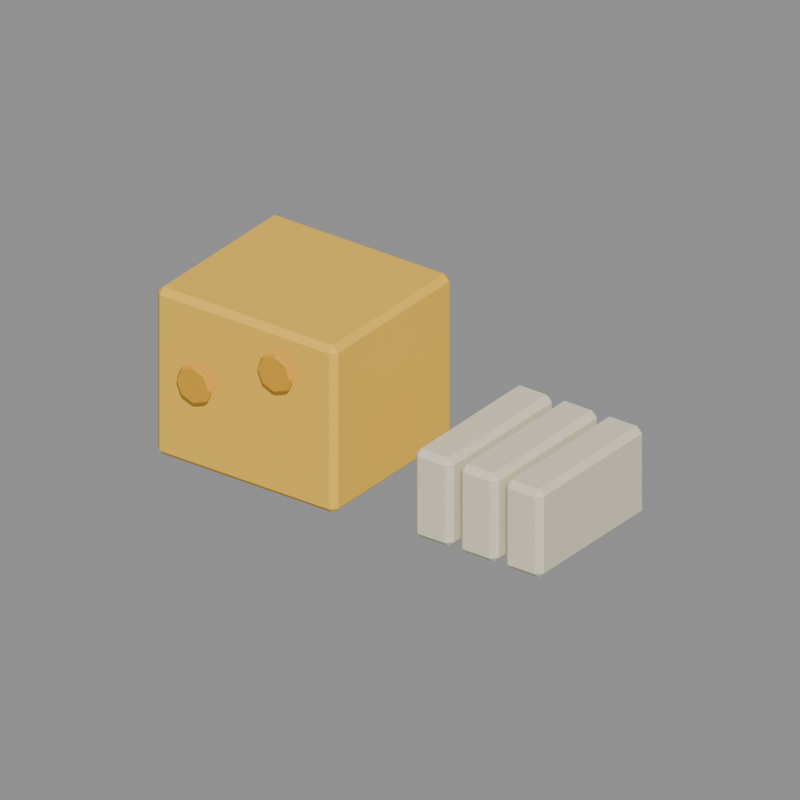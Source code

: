 # Source: cheese_bread.blend  (saved by Blender 5.2.44; exported with 4.5.12 LTS)
import bpy
from mathutils import Matrix  # noqa: F401  (used for matrix-valued properties, if any)

bpy.ops.wm.read_factory_settings(use_empty=True)
scene = bpy.context.scene
scene.name = 'Asset_cheese_bread'

# ---- materials (node trees are filled in below, after node groups)
mat_main_yellow2 = bpy.data.materials.new('Main_yellow2')
mat_main_yellow2.diffuse_color = (1.0, 0.5972, 0.05613, 1.0)
mat_main_yellow = bpy.data.materials.new('Main_yellow')
mat_main_yellow.diffuse_color = (0.7991, 0.402, 0.01938, 1.0)
mat_main_cream = bpy.data.materials.new('Main_cream')
mat_main_cream.diffuse_color = (0.855, 0.7682, 0.5711, 1.0)

# ---- material node trees
mat_main_yellow2.use_nodes = True; mat_main_yellow2.node_tree.nodes.clear()
_N = mat_main_yellow2.node_tree.nodes; _L = mat_main_yellow2.node_tree.links
n0 = _N.new('ShaderNodeBsdfPrincipled'); n0.name = 'Principled BSDF'; n0.location = (-200, 100)
n0.inputs[0].default_value = (1.0, 0.5972, 0.05613, 1.0)
n0.inputs[2].default_value = 0.73
n0.inputs[10].default_value = 0.005
n1 = _N.new('ShaderNodeOutputMaterial'); n1.name = 'Material Output'; n1.location = (200, 100)
_L.new(n0.outputs[0], n1.inputs[0])
n1.is_active_output = True
mat_main_yellow.use_nodes = True; mat_main_yellow.node_tree.nodes.clear()
_N = mat_main_yellow.node_tree.nodes; _L = mat_main_yellow.node_tree.links
n0 = _N.new('ShaderNodeBsdfPrincipled'); n0.name = 'Principled BSDF'; n0.location = (-200, 100)
n0.inputs[0].default_value = (0.7991, 0.402, 0.01938, 1.0)
n0.inputs[2].default_value = 0.73
n0.inputs[10].default_value = 0.005
n1 = _N.new('ShaderNodeOutputMaterial'); n1.name = 'Material Output'; n1.location = (200, 100)
_L.new(n0.outputs[0], n1.inputs[0])
n1.is_active_output = True
mat_main_cream.use_nodes = True; mat_main_cream.node_tree.nodes.clear()
_N = mat_main_cream.node_tree.nodes; _L = mat_main_cream.node_tree.links
n0 = _N.new('ShaderNodeBsdfPrincipled'); n0.name = 'Principled BSDF'; n0.location = (-200, 100)
n0.inputs[0].default_value = (0.855, 0.7682, 0.5711, 1.0)
n0.inputs[2].default_value = 0.73
n0.inputs[10].default_value = 0.005
n1 = _N.new('ShaderNodeOutputMaterial'); n1.name = 'Material Output'; n1.location = (200, 100)
_L.new(n0.outputs[0], n1.inputs[0])
n1.is_active_output = True

# ---- cameras
cam_review_cheese_bread = bpy.data.cameras.new('Review_cheese_bread')
cam_review_cheese_bread.type = 'ORTHO'
cam_review_cheese_bread.ortho_scale = 0.7157

# ---- meshes
me_cheese_bread_body_yellow2_001 = bpy.data.meshes.new('cheese_bread_body_yellow2.001')
me_cheese_bread_body_yellow2_001.from_pydata([(-0.194, -0.09, 0.006), (-0.2, -0.084, 0.006), (-0.194, -0.084, 0.0), (-0.006, -0.09, 0.006), (-0.006, -0.084, 0.0), (0.0, -0.084, 0.006), (-0.006, 0.09, 0.006), (0.0, 0.084, 0.006), (-0.006, 0.084, 0.0), (-0.2, 0.084, 0.006), (-0.194, 0.09, 0.006), (-0.194, 0.084, 0.0), (-0.2, -0.084, 0.164), (-0.194, -0.09, 0.164), (-0.194, -0.084, 0.17), (-0.006, -0.09, 0.164), (0.0, -0.084, 0.164), (-0.006, -0.084, 0.17), (0.0, 0.084, 0.164), (-0.006, 0.09, 0.164), (-0.006, 0.084, 0.17), (-0.2, 0.084, 0.164), (-0.194, 0.084, 0.17), (-0.194, 0.09, 0.164)], [], [(0, 1, 2), (3, 4, 5), (6, 7, 8), (9, 10, 11), (12, 13, 14), (15, 16, 17), (18, 19, 20), (21, 22, 23), (4, 0, 2), (9, 2, 1), (11, 6, 8), (8, 5, 4), (22, 12, 14), (15, 14, 13), (18, 17, 16), (23, 20, 19), (13, 1, 0), (16, 3, 5), (19, 7, 6), (21, 10, 9), (3, 13, 0), (11, 4, 2), (1, 21, 9), (7, 16, 5), (10, 19, 6), (17, 22, 14), (4, 3, 0), (9, 11, 2), (11, 10, 6), (8, 7, 5), (22, 21, 12), (15, 17, 14), (18, 20, 17), (23, 22, 20), (13, 12, 1), (16, 15, 3), (19, 18, 7), (21, 23, 10), (3, 15, 13), (11, 8, 4), (1, 12, 21), (7, 18, 16), (10, 23, 19), (17, 20, 22)])
me_cheese_bread_body_yellow2_001.materials.append(mat_main_yellow2)
me_cheese_bread_body_yellow2_001.update()
me_cheese_bread_body_yellow_001 = bpy.data.meshes.new('cheese_bread_body_yellow.001')
me_cheese_bread_body_yellow_001.from_pydata([(-0.131, -0.0975, 0.08769), (-0.1327, -0.095, 0.09), (-0.131, -0.0975, 0.09231), (-0.1378, -0.095, 0.1022), (-0.1382, -0.0975, 0.1051), (-0.1349, -0.0975, 0.1018), (-0.15, -0.095, 0.1073), (-0.1523, -0.0975, 0.109), (-0.1477, -0.0975, 0.109), (-0.1622, -0.095, 0.1022), (-0.1651, -0.0975, 0.1018), (-0.1618, -0.0975, 0.1051), (-0.1673, -0.095, 0.09), (-0.169, -0.0975, 0.08769), (-0.169, -0.0975, 0.09231), (-0.1622, -0.095, 0.07777), (-0.1618, -0.0975, 0.0749), (-0.1651, -0.0975, 0.07817), (-0.15, -0.095, 0.07271), (-0.1477, -0.0975, 0.07096), (-0.1523, -0.0975, 0.07096), (-0.1378, -0.095, 0.07777), (-0.1349, -0.0975, 0.07817), (-0.1382, -0.0975, 0.0749), (-0.131, -0.0975, 0.08769), (-0.131, -0.0975, 0.09231), (-0.1327, -0.1, 0.09), (-0.1382, -0.0975, 0.1051), (-0.1378, -0.1, 0.1022), (-0.1349, -0.0975, 0.1018), (-0.1523, -0.0975, 0.109), (-0.15, -0.1, 0.1073), (-0.1477, -0.0975, 0.109), (-0.1651, -0.0975, 0.1018), (-0.1622, -0.1, 0.1022), (-0.1618, -0.0975, 0.1051), (-0.169, -0.0975, 0.08769), (-0.1673, -0.1, 0.09), (-0.169, -0.0975, 0.09231), (-0.1618, -0.0975, 0.0749), (-0.1622, -0.1, 0.07777), (-0.1651, -0.0975, 0.07817), (-0.1477, -0.0975, 0.07096), (-0.15, -0.1, 0.07271), (-0.1523, -0.0975, 0.07096), (-0.1349, -0.0975, 0.07817), (-0.1378, -0.1, 0.07777), (-0.1382, -0.0975, 0.0749), (-0.04096, -0.0975, 0.1277), (-0.04271, -0.095, 0.13), (-0.04096, -0.0975, 0.1323), (-0.04777, -0.095, 0.1422), (-0.04817, -0.0975, 0.1451), (-0.0449, -0.0975, 0.1418), (-0.06, -0.095, 0.1473), (-0.06231, -0.0975, 0.149), (-0.05769, -0.0975, 0.149), (-0.07223, -0.095, 0.1422), (-0.0751, -0.0975, 0.1418), (-0.07183, -0.0975, 0.1451), (-0.07729, -0.095, 0.13), (-0.07904, -0.0975, 0.1277), (-0.07904, -0.0975, 0.1323), (-0.07223, -0.095, 0.1178), (-0.07183, -0.0975, 0.1149), (-0.0751, -0.0975, 0.1182), (-0.06, -0.095, 0.1127), (-0.05769, -0.0975, 0.111), (-0.06231, -0.0975, 0.111), (-0.04777, -0.095, 0.1178), (-0.0449, -0.0975, 0.1182), (-0.04817, -0.0975, 0.1149), (-0.04096, -0.0975, 0.1277), (-0.04096, -0.0975, 0.1323), (-0.04271, -0.1, 0.13), (-0.04817, -0.0975, 0.1451), (-0.04777, -0.1, 0.1422), (-0.0449, -0.0975, 0.1418), (-0.06231, -0.0975, 0.149), (-0.06, -0.1, 0.1473), (-0.05769, -0.0975, 0.149), (-0.0751, -0.0975, 0.1418), (-0.07223, -0.1, 0.1422), (-0.07183, -0.0975, 0.1451), (-0.07904, -0.0975, 0.1277), (-0.07729, -0.1, 0.13), (-0.07904, -0.0975, 0.1323), (-0.07183, -0.0975, 0.1149), (-0.07223, -0.1, 0.1178), (-0.0751, -0.0975, 0.1182), (-0.05769, -0.0975, 0.111), (-0.06, -0.1, 0.1127), (-0.06231, -0.0975, 0.111), (-0.0449, -0.0975, 0.1182), (-0.04777, -0.1, 0.1178), (-0.04817, -0.0975, 0.1149)], [], [(0, 1, 2), (3, 4, 5), (6, 7, 8), (9, 10, 11), (12, 13, 14), (15, 16, 17), (18, 19, 20), (21, 22, 23), (24, 25, 26), (27, 28, 29), (30, 31, 32), (33, 34, 35), (36, 37, 38), (39, 40, 41), (42, 43, 44), (45, 46, 47), (48, 49, 50), (51, 52, 53), (54, 55, 56), (57, 58, 59), (60, 61, 62), (63, 64, 65), (66, 67, 68), (69, 70, 71), (72, 73, 74), (75, 76, 77), (78, 79, 80), (81, 82, 83), (84, 85, 86), (87, 88, 89), (90, 91, 92), (93, 94, 95), (3, 2, 1), (25, 28, 26), (3, 8, 4), (32, 28, 27), (6, 11, 7), (35, 31, 30), (9, 14, 10), (38, 34, 33), (15, 13, 12), (36, 40, 37), (18, 16, 15), (39, 43, 40), (21, 19, 18), (42, 46, 43), (0, 21, 1), (46, 24, 26), (49, 53, 50), (77, 74, 73), (51, 56, 52), (80, 76, 75), (57, 55, 54), (78, 82, 79), (60, 58, 57), (86, 82, 81), (63, 61, 60), (89, 85, 84), (66, 64, 63), (87, 91, 88), (66, 71, 67), (95, 91, 90), (48, 69, 49), (94, 72, 74), (18, 12, 6), (43, 46, 34), (60, 54, 49), (82, 88, 94), (3, 5, 2), (25, 29, 28), (3, 6, 8), (32, 31, 28), (6, 9, 11), (35, 34, 31), (9, 12, 14), (38, 37, 34), (15, 17, 13), (36, 41, 40), (18, 20, 16), (39, 44, 43), (21, 23, 19), (42, 47, 46), (0, 22, 21), (46, 45, 24), (49, 51, 53), (77, 76, 74), (51, 54, 56), (80, 79, 76), (57, 59, 55), (78, 83, 82), (60, 62, 58), (86, 85, 82), (63, 65, 61), (89, 88, 85), (66, 68, 64), (87, 92, 91), (66, 69, 71), (95, 94, 91), (48, 70, 69), (94, 93, 72), (1, 21, 18), (18, 15, 12), (12, 9, 6), (6, 3, 1), (1, 18, 6), (46, 26, 28), (28, 31, 46), (31, 34, 46), (34, 37, 40), (40, 43, 34), (49, 69, 66), (66, 63, 49), (63, 60, 49), (60, 57, 54), (54, 51, 49), (94, 74, 82), (74, 76, 82), (76, 79, 82), (82, 85, 88), (88, 91, 94)])
me_cheese_bread_body_yellow_001.materials.append(mat_main_yellow)
me_cheese_bread_body_yellow_001.update()
me_cheese_bread_body_cream_001 = bpy.data.meshes.new('cheese_bread_body_cream.001')
me_cheese_bread_body_cream_001.from_pydata([(0.085, -0.08, 0.006), (0.079, -0.074, 0.006), (0.085, -0.074, 0.0), (0.115, -0.08, 0.006), (0.115, -0.074, 0.0), (0.121, -0.074, 0.006), (0.115, 0.08, 0.006), (0.121, 0.074, 0.006), (0.115, 0.074, 0.0), (0.079, 0.074, 0.006), (0.085, 0.08, 0.006), (0.085, 0.074, 0.0), (0.079, -0.074, 0.084), (0.085, -0.08, 0.084), (0.085, -0.074, 0.09), (0.115, -0.08, 0.084), (0.121, -0.074, 0.084), (0.115, -0.074, 0.09), (0.121, 0.074, 0.084), (0.115, 0.08, 0.084), (0.115, 0.074, 0.09), (0.079, 0.074, 0.084), (0.085, 0.074, 0.09), (0.085, 0.08, 0.084), (0.135, -0.08, 0.006), (0.129, -0.074, 0.006), (0.135, -0.074, 0.0), (0.165, -0.08, 0.006), (0.165, -0.074, 0.0), (0.171, -0.074, 0.006), (0.165, 0.08, 0.006), (0.171, 0.074, 0.006), (0.165, 0.074, 0.0), (0.129, 0.074, 0.006), (0.135, 0.08, 0.006), (0.135, 0.074, 0.0), (0.129, -0.074, 0.084), (0.135, -0.08, 0.084), (0.135, -0.074, 0.09), (0.165, -0.08, 0.084), (0.171, -0.074, 0.084), (0.165, -0.074, 0.09), (0.171, 0.074, 0.084), (0.165, 0.08, 0.084), (0.165, 0.074, 0.09), (0.129, 0.074, 0.084), (0.135, 0.074, 0.09), (0.135, 0.08, 0.084), (0.185, -0.08, 0.006), (0.179, -0.074, 0.006), (0.185, -0.074, 0.0), (0.215, -0.08, 0.006), (0.215, -0.074, 0.0), (0.221, -0.074, 0.006), (0.215, 0.08, 0.006), (0.221, 0.074, 0.006), (0.215, 0.074, 0.0), (0.179, 0.074, 0.006), (0.185, 0.08, 0.006), (0.185, 0.074, 0.0), (0.179, -0.074, 0.084), (0.185, -0.08, 0.084), (0.185, -0.074, 0.09), (0.215, -0.08, 0.084), (0.221, -0.074, 0.084), (0.215, -0.074, 0.09), (0.221, 0.074, 0.084), (0.215, 0.08, 0.084), (0.215, 0.074, 0.09), (0.179, 0.074, 0.084), (0.185, 0.074, 0.09), (0.185, 0.08, 0.084)], [], [(0, 1, 2), (3, 4, 5), (6, 7, 8), (9, 10, 11), (12, 13, 14), (15, 16, 17), (18, 19, 20), (21, 22, 23), (24, 25, 26), (27, 28, 29), (30, 31, 32), (33, 34, 35), (36, 37, 38), (39, 40, 41), (42, 43, 44), (45, 46, 47), (48, 49, 50), (51, 52, 53), (54, 55, 56), (57, 58, 59), (60, 61, 62), (63, 64, 65), (66, 67, 68), (69, 70, 71), (4, 0, 2), (9, 2, 1), (11, 6, 8), (8, 5, 4), (22, 12, 14), (15, 14, 13), (18, 17, 16), (23, 20, 19), (13, 1, 0), (16, 3, 5), (19, 7, 6), (21, 10, 9), (28, 24, 26), (33, 26, 25), (35, 30, 32), (32, 29, 28), (46, 36, 38), (39, 38, 37), (42, 41, 40), (47, 44, 43), (37, 25, 24), (40, 27, 29), (43, 31, 30), (45, 34, 33), (52, 48, 50), (57, 50, 49), (59, 54, 56), (56, 53, 52), (70, 60, 62), (63, 62, 61), (66, 65, 64), (71, 68, 67), (61, 49, 48), (64, 51, 53), (67, 55, 54), (69, 58, 57), (3, 13, 0), (11, 4, 2), (1, 21, 9), (7, 16, 5), (10, 19, 6), (17, 22, 14), (27, 37, 24), (35, 28, 26), (25, 45, 33), (31, 40, 29), (34, 43, 30), (41, 46, 38), (51, 61, 48), (59, 52, 50), (49, 69, 57), (55, 64, 53), (58, 67, 54), (65, 70, 62), (4, 3, 0), (9, 11, 2), (11, 10, 6), (8, 7, 5), (22, 21, 12), (15, 17, 14), (18, 20, 17), (23, 22, 20), (13, 12, 1), (16, 15, 3), (19, 18, 7), (21, 23, 10), (28, 27, 24), (33, 35, 26), (35, 34, 30), (32, 31, 29), (46, 45, 36), (39, 41, 38), (42, 44, 41), (47, 46, 44), (37, 36, 25), (40, 39, 27), (43, 42, 31), (45, 47, 34), (52, 51, 48), (57, 59, 50), (59, 58, 54), (56, 55, 53), (70, 69, 60), (63, 65, 62), (66, 68, 65), (71, 70, 68), (61, 60, 49), (64, 63, 51), (67, 66, 55), (69, 71, 58), (3, 15, 13), (11, 8, 4), (1, 12, 21), (7, 18, 16), (10, 23, 19), (17, 20, 22), (27, 39, 37), (35, 32, 28), (25, 36, 45), (31, 42, 40), (34, 47, 43), (41, 44, 46), (51, 63, 61), (59, 56, 52), (49, 60, 69), (55, 66, 64), (58, 71, 67), (65, 68, 70)])
me_cheese_bread_body_cream_001.materials.append(mat_main_cream)
me_cheese_bread_body_cream_001.update()

# ---- objects
ob_cheese_bread = bpy.data.objects.new('cheese_bread', None)
ob_cheese_bread__body__yellow2 = bpy.data.objects.new('cheese_bread__body__yellow2', me_cheese_bread_body_yellow2_001)
ob_cheese_bread__body__yellow = bpy.data.objects.new('cheese_bread__body__yellow', me_cheese_bread_body_yellow_001)
ob_cheese_bread__body__cream = bpy.data.objects.new('cheese_bread__body__cream', me_cheese_bread_body_cream_001)
ob_review_cheese_bread = bpy.data.objects.new('Review_cheese_bread', cam_review_cheese_bread)

# ---- transforms, parenting, visibility, modifiers, constraints
ob_cheese_bread.location = (0.0, 0.0, 0.0)
ob_cheese_bread__body__yellow2.parent = ob_cheese_bread
ob_cheese_bread__body__yellow2.location = (0.0, 0.0, 0.0)
ob_cheese_bread__body__yellow.parent = ob_cheese_bread
ob_cheese_bread__body__yellow.location = (0.0, 0.0, 0.0)
ob_cheese_bread__body__cream.parent = ob_cheese_bread
ob_cheese_bread__body__cream.location = (0.0, 0.0, 0.0)
ob_review_cheese_bread.location = (0.4736, -0.6365, 0.506)
ob_review_cheese_bread.rotation_euler = (1.078, -9.633e-08, 0.6327)

# ---- collection membership
scene.collection.objects.link(ob_cheese_bread)
scene.collection.objects.link(ob_cheese_bread__body__yellow2)
scene.collection.objects.link(ob_cheese_bread__body__yellow)
scene.collection.objects.link(ob_cheese_bread__body__cream)
scene.collection.objects.link(ob_review_cheese_bread)

# ---- scene / render settings (as saved in the file)
scene.camera = ob_review_cheese_bread
scene.frame_start = 1; scene.frame_end = 250; scene.frame_set(1)
scene.render.engine = 'BLENDER_WORKBENCH'
scene.render.image_settings.exr_codec = 'NONE'
scene.render.resolution_x = 400
scene.render.resolution_y = 400
scene.render.use_bake_clear = False
scene.render.bake_margin = 0
scene.render.bake_bias = 0.0
scene.render.bake_samples = 0
scene.render.simplify_subdivision_render = 0
scene.render.simplify_child_particles_render = 0.0
scene.render.compositor_device = 'GPU'
scene.eevee.use_volume_custom_range = False
scene.eevee.gtao_distance = 0.0
scene.eevee.use_fast_gi = False
scene.eevee.fast_gi_thickness_near = 0.1
scene.eevee.fast_gi_thickness_far = 0.0
scene.eevee.ray_tracing_options.screen_trace_thickness = 0.1
bpy.context.view_layer.update()

# ---- added for rendering (the .blend has no usable light): sun + grey world if the file has none
light_auto_sun = bpy.data.lights.new('AutoSun', 'SUN')
light_auto_sun.energy = 3.0
light_auto_sun.angle = 0.0523599
ob_auto_sun = bpy.data.objects.new('AutoSun', light_auto_sun)
scene.collection.objects.link(ob_auto_sun)
ob_auto_sun.rotation_euler = (0.872665, 0.174533, 0.523599)
if scene.world is None:
    world_auto = bpy.data.worlds.new('AutoWorld')
    world_auto.color = (0.3, 0.3, 0.3)
    scene.world = world_auto
bpy.context.view_layer.update()
